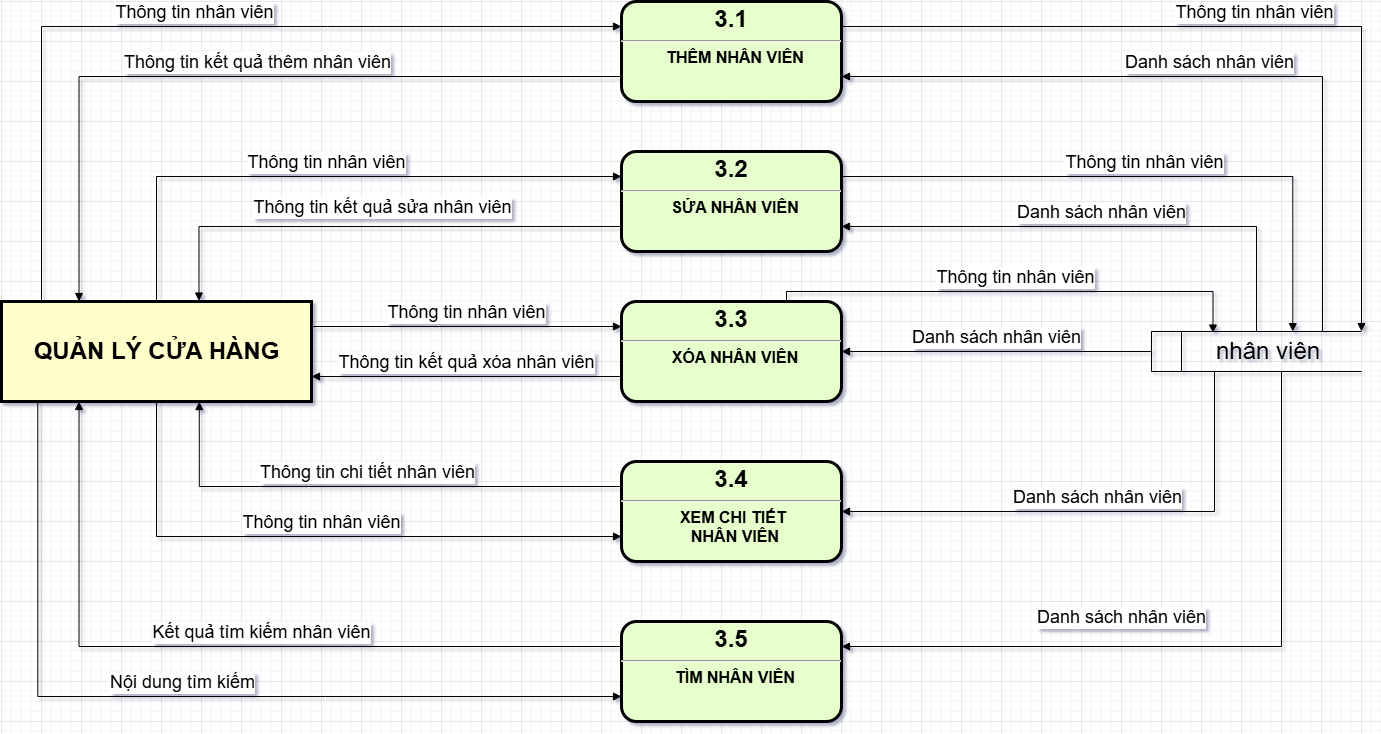

The diagram above was exported from draw.io. Its source (the exported page's mxGraphModel, read from the mxfile embedded in the PNG):
<mxGraphModel dx="1938" dy="-730" grid="1" gridSize="10" guides="1" tooltips="1" connect="1" arrows="1" fold="1" page="1" pageScale="1" pageWidth="827" pageHeight="1169" math="0" shadow="0">
  <root>
    <mxCell id="0" />
    <mxCell id="1" parent="0" />
    <mxCell id="tp28azjF5qkanbTpHXY0-1" value="&lt;p style=&quot;margin: 4px 0px 0px; text-align: center;&quot;&gt;&lt;span style=&quot;font-size: 24px;&quot;&gt;3.1&lt;/span&gt;&lt;/p&gt;&lt;hr&gt;&lt;p style=&quot;margin: 0px; margin-left: 8px;&quot;&gt;&lt;font size=&quot;3&quot;&gt;THÊM NHÂN VIÊN&lt;/font&gt;&lt;/p&gt;" style="verticalAlign=middle;align=center;overflow=fill;fontSize=12;fontFamily=Helvetica;html=1;rounded=1;fontStyle=1;strokeWidth=3;fillColor=#E6FFCC" parent="1" vertex="1">
      <mxGeometry x="60" y="2320" width="220" height="100" as="geometry" />
    </mxCell>
    <mxCell id="tp28azjF5qkanbTpHXY0-2" value="" style="group" parent="1" connectable="0" vertex="1">
      <mxGeometry x="-560" y="2620" width="310" height="100" as="geometry" />
    </mxCell>
    <mxCell id="tp28azjF5qkanbTpHXY0-3" value="" style="whiteSpace=wrap;align=center;verticalAlign=middle;fontStyle=1;strokeWidth=3;fillColor=#FFFFCC" parent="tp28azjF5qkanbTpHXY0-2" vertex="1">
      <mxGeometry width="310" height="100" as="geometry" />
    </mxCell>
    <mxCell id="tp28azjF5qkanbTpHXY0-4" value="&lt;b&gt;&lt;font style=&quot;font-size: 24px;&quot;&gt;QUẢN LÝ CỬA HÀNG&lt;/font&gt;&lt;/b&gt;" style="text;html=1;align=center;verticalAlign=middle;resizable=0;points=[];autosize=1;strokeColor=none;fillColor=none;" parent="tp28azjF5qkanbTpHXY0-2" vertex="1">
      <mxGeometry x="20" y="30" width="270" height="40" as="geometry" />
    </mxCell>
    <mxCell id="tp28azjF5qkanbTpHXY0-5" value="&lt;font style=&quot;font-size: 24px;&quot;&gt;&lt;span style=&quot;white-space: pre;&quot;&gt;&#09;&lt;/span&gt;&amp;nbsp;nhân viên&lt;/font&gt;" style="html=1;dashed=0;whiteSpace=wrap;shape=mxgraph.dfd.dataStoreID;align=left;spacingLeft=3;points=[[0,0],[0.5,0],[1,0],[0,0.5],[1,0.5],[0,1],[0.5,1],[1,1]];verticalAlign=middle;fontFamily=Helvetica;fontSize=12;fontColor=default;autosize=1;resizable=0;fillColor=none;gradientColor=none;" parent="1" vertex="1">
      <mxGeometry x="590" y="2650" width="210" height="40" as="geometry" />
    </mxCell>
    <mxCell id="tp28azjF5qkanbTpHXY0-6" value="&lt;font style=&quot;font-size: 18px;&quot;&gt;Thông tin nhân viên&lt;/font&gt;" style="html=1;verticalAlign=bottom;endArrow=block;rounded=0;entryX=0;entryY=0.25;entryDx=0;entryDy=0;edgeStyle=orthogonalEdgeStyle;" parent="1" target="tp28azjF5qkanbTpHXY0-1" edge="1">
      <mxGeometry width="80" relative="1" as="geometry">
        <mxPoint x="-520" y="2620" as="sourcePoint" />
        <mxPoint x="-10" y="2350" as="targetPoint" />
        <Array as="points">
          <mxPoint x="-520" y="2345" />
        </Array>
      </mxGeometry>
    </mxCell>
    <mxCell id="tp28azjF5qkanbTpHXY0-7" value="&lt;font style=&quot;font-size: 18px;&quot;&gt;Thông tin kết quả thêm nhân viên&lt;/font&gt;" style="html=1;verticalAlign=bottom;endArrow=block;rounded=0;entryX=0.25;entryY=0;entryDx=0;entryDy=0;exitX=0;exitY=0.75;exitDx=0;exitDy=0;edgeStyle=orthogonalEdgeStyle;" parent="1" source="tp28azjF5qkanbTpHXY0-1" target="tp28azjF5qkanbTpHXY0-3" edge="1">
      <mxGeometry x="-0.0522" width="80" relative="1" as="geometry">
        <mxPoint x="70" y="2430" as="sourcePoint" />
        <mxPoint x="150" y="2430" as="targetPoint" />
        <mxPoint as="offset" />
      </mxGeometry>
    </mxCell>
    <mxCell id="tp28azjF5qkanbTpHXY0-8" value="&lt;p style=&quot;margin: 4px 0px 0px; text-align: center;&quot;&gt;&lt;span style=&quot;font-size: 24px;&quot;&gt;3.2&lt;/span&gt;&lt;/p&gt;&lt;hr&gt;&lt;p style=&quot;margin: 0px; margin-left: 8px;&quot;&gt;&lt;font size=&quot;3&quot;&gt;SỬA&amp;nbsp;&lt;/font&gt;&lt;span style=&quot;font-size: medium; background-color: transparent; color: light-dark(rgb(0, 0, 0), rgb(255, 255, 255));&quot;&gt;NHÂN VIÊN&lt;/span&gt;&lt;/p&gt;" style="verticalAlign=middle;align=center;overflow=fill;fontSize=12;fontFamily=Helvetica;html=1;rounded=1;fontStyle=1;strokeWidth=3;fillColor=#E6FFCC" parent="1" vertex="1">
      <mxGeometry x="60" y="2470" width="220" height="100" as="geometry" />
    </mxCell>
    <mxCell id="tp28azjF5qkanbTpHXY0-9" value="&lt;p style=&quot;margin: 4px 0px 0px; text-align: center;&quot;&gt;&lt;span style=&quot;font-size: 24px;&quot;&gt;3.3&lt;/span&gt;&lt;/p&gt;&lt;hr&gt;&lt;p style=&quot;margin: 0px; margin-left: 8px;&quot;&gt;&lt;font size=&quot;3&quot;&gt;XÓA&amp;nbsp;&lt;/font&gt;&lt;span style=&quot;font-size: medium; background-color: transparent; color: light-dark(rgb(0, 0, 0), rgb(255, 255, 255));&quot;&gt;NHÂN VIÊN&lt;/span&gt;&lt;/p&gt;" style="verticalAlign=middle;align=center;overflow=fill;fontSize=12;fontFamily=Helvetica;html=1;rounded=1;fontStyle=1;strokeWidth=3;fillColor=#E6FFCC" parent="1" vertex="1">
      <mxGeometry x="60" y="2620" width="220" height="100" as="geometry" />
    </mxCell>
    <mxCell id="tp28azjF5qkanbTpHXY0-10" value="&lt;p style=&quot;margin: 4px 0px 0px; text-align: center;&quot;&gt;&lt;span style=&quot;font-size: 24px;&quot;&gt;3.4&lt;/span&gt;&lt;/p&gt;&lt;hr&gt;&lt;p style=&quot;margin: 0px; margin-left: 8px;&quot;&gt;&lt;font size=&quot;3&quot;&gt;XEM CHI TIẾT&amp;nbsp;&lt;/font&gt;&lt;/p&gt;&lt;p style=&quot;margin: 0px; margin-left: 8px;&quot;&gt;&lt;span style=&quot;font-size: medium;&quot;&gt;NHÂN VIÊN&lt;/span&gt;&lt;/p&gt;" style="verticalAlign=middle;align=center;overflow=fill;fontSize=12;fontFamily=Helvetica;html=1;rounded=1;fontStyle=1;strokeWidth=3;fillColor=#E6FFCC" parent="1" vertex="1">
      <mxGeometry x="60" y="2780" width="220" height="100" as="geometry" />
    </mxCell>
    <mxCell id="tp28azjF5qkanbTpHXY0-11" value="&lt;p style=&quot;margin: 4px 0px 0px; text-align: center;&quot;&gt;&lt;span style=&quot;font-size: 24px;&quot;&gt;3.5&lt;/span&gt;&lt;/p&gt;&lt;hr&gt;&lt;p style=&quot;margin: 0px; margin-left: 8px;&quot;&gt;&lt;font size=&quot;3&quot;&gt;TÌM&amp;nbsp;&lt;/font&gt;&lt;span style=&quot;font-size: medium; background-color: transparent; color: light-dark(rgb(0, 0, 0), rgb(255, 255, 255));&quot;&gt;NHÂN VIÊN&lt;/span&gt;&lt;/p&gt;" style="verticalAlign=middle;align=center;overflow=fill;fontSize=12;fontFamily=Helvetica;html=1;rounded=1;fontStyle=1;strokeWidth=3;fillColor=#E6FFCC" parent="1" vertex="1">
      <mxGeometry x="60" y="2940" width="220" height="100" as="geometry" />
    </mxCell>
    <mxCell id="tp28azjF5qkanbTpHXY0-12" value="&lt;font style=&quot;font-size: 18px;&quot;&gt;Thông tin nhân viên&lt;/font&gt;" style="html=1;verticalAlign=bottom;endArrow=block;rounded=0;entryX=0;entryY=0.25;entryDx=0;entryDy=0;exitX=0.5;exitY=0;exitDx=0;exitDy=0;edgeStyle=orthogonalEdgeStyle;" parent="1" source="tp28azjF5qkanbTpHXY0-3" target="tp28azjF5qkanbTpHXY0-8" edge="1">
      <mxGeometry width="80" relative="1" as="geometry">
        <mxPoint x="70" y="2490" as="sourcePoint" />
        <mxPoint x="150" y="2490" as="targetPoint" />
      </mxGeometry>
    </mxCell>
    <mxCell id="tp28azjF5qkanbTpHXY0-13" value="&lt;font style=&quot;font-size: 18px;&quot;&gt;Thông tin kết quả sửa nhân viên&lt;/font&gt;" style="html=1;verticalAlign=bottom;endArrow=block;rounded=0;entryX=0.637;entryY=-0.005;entryDx=0;entryDy=0;entryPerimeter=0;exitX=0;exitY=0.75;exitDx=0;exitDy=0;edgeStyle=orthogonalEdgeStyle;" parent="1" source="tp28azjF5qkanbTpHXY0-8" target="tp28azjF5qkanbTpHXY0-3" edge="1">
      <mxGeometry x="-0.0389" y="-5" width="80" relative="1" as="geometry">
        <mxPoint x="-270" y="2490" as="sourcePoint" />
        <mxPoint x="-190" y="2490" as="targetPoint" />
        <mxPoint as="offset" />
      </mxGeometry>
    </mxCell>
    <mxCell id="tp28azjF5qkanbTpHXY0-14" value="&lt;font style=&quot;font-size: 18px;&quot;&gt;Thông tin nhân viên&lt;/font&gt;" style="html=1;verticalAlign=bottom;endArrow=block;curved=0;rounded=0;entryX=0;entryY=0.25;entryDx=0;entryDy=0;exitX=1;exitY=0.25;exitDx=0;exitDy=0;" parent="1" source="tp28azjF5qkanbTpHXY0-3" target="tp28azjF5qkanbTpHXY0-9" edge="1">
      <mxGeometry width="80" relative="1" as="geometry">
        <mxPoint x="-380" y="2610" as="sourcePoint" />
        <mxPoint x="-300" y="2610" as="targetPoint" />
      </mxGeometry>
    </mxCell>
    <mxCell id="tp28azjF5qkanbTpHXY0-15" value="&lt;font style=&quot;font-size: 18px;&quot;&gt;Thông tin kết quả xóa nhân viên&lt;/font&gt;" style="html=1;verticalAlign=bottom;endArrow=block;curved=0;rounded=0;entryX=1;entryY=0.75;entryDx=0;entryDy=0;exitX=0;exitY=0.75;exitDx=0;exitDy=0;" parent="1" source="tp28azjF5qkanbTpHXY0-9" target="tp28azjF5qkanbTpHXY0-3" edge="1">
      <mxGeometry width="80" relative="1" as="geometry">
        <mxPoint x="-380" y="2730" as="sourcePoint" />
        <mxPoint x="-300" y="2730" as="targetPoint" />
      </mxGeometry>
    </mxCell>
    <mxCell id="tp28azjF5qkanbTpHXY0-16" value="&lt;font style=&quot;font-size: 18px;&quot;&gt;Thông tin nhân viên&lt;/font&gt;" style="html=1;verticalAlign=bottom;endArrow=block;rounded=0;exitX=0.5;exitY=1;exitDx=0;exitDy=0;entryX=0;entryY=0.75;entryDx=0;entryDy=0;edgeStyle=orthogonalEdgeStyle;" parent="1" source="tp28azjF5qkanbTpHXY0-3" target="tp28azjF5qkanbTpHXY0-10" edge="1">
      <mxGeometry width="80" relative="1" as="geometry">
        <mxPoint x="-360" y="2720" as="sourcePoint" />
        <mxPoint x="-280" y="2830" as="targetPoint" />
      </mxGeometry>
    </mxCell>
    <mxCell id="tp28azjF5qkanbTpHXY0-17" value="&lt;font style=&quot;font-size: 18px;&quot;&gt;Thông tin chi tiết nhân viên&lt;/font&gt;" style="html=1;verticalAlign=bottom;endArrow=block;rounded=0;entryX=0.638;entryY=1.001;entryDx=0;entryDy=0;entryPerimeter=0;exitX=0;exitY=0.25;exitDx=0;exitDy=0;edgeStyle=orthogonalEdgeStyle;" parent="1" source="tp28azjF5qkanbTpHXY0-10" target="tp28azjF5qkanbTpHXY0-3" edge="1">
      <mxGeometry x="0.0018" width="80" relative="1" as="geometry">
        <mxPoint x="-300" y="2850" as="sourcePoint" />
        <mxPoint x="-220" y="2850" as="targetPoint" />
        <mxPoint as="offset" />
      </mxGeometry>
    </mxCell>
    <mxCell id="tp28azjF5qkanbTpHXY0-18" value="&lt;font style=&quot;font-size: 18px;&quot;&gt;Kết quả tìm kiếm nhân viên&lt;/font&gt;" style="html=1;verticalAlign=bottom;endArrow=block;rounded=0;entryX=0.25;entryY=1;entryDx=0;entryDy=0;exitX=0;exitY=0.25;exitDx=0;exitDy=0;edgeStyle=orthogonalEdgeStyle;" parent="1" source="tp28azjF5qkanbTpHXY0-11" target="tp28azjF5qkanbTpHXY0-3" edge="1">
      <mxGeometry x="-0.0856" width="80" relative="1" as="geometry">
        <mxPoint x="-260" y="2810" as="sourcePoint" />
        <mxPoint x="-180" y="2810" as="targetPoint" />
        <mxPoint as="offset" />
      </mxGeometry>
    </mxCell>
    <mxCell id="tp28azjF5qkanbTpHXY0-19" value="&lt;font style=&quot;font-size: 18px;&quot;&gt;Nội dung tìm kiếm&lt;/font&gt;" style="html=1;verticalAlign=bottom;endArrow=block;rounded=0;entryX=0;entryY=0.75;entryDx=0;entryDy=0;exitX=0.117;exitY=0.994;exitDx=0;exitDy=0;exitPerimeter=0;edgeStyle=orthogonalEdgeStyle;" parent="1" source="tp28azjF5qkanbTpHXY0-3" target="tp28azjF5qkanbTpHXY0-11" edge="1">
      <mxGeometry width="80" relative="1" as="geometry">
        <mxPoint x="-260" y="2810" as="sourcePoint" />
        <mxPoint x="-180" y="2810" as="targetPoint" />
      </mxGeometry>
    </mxCell>
    <mxCell id="tp28azjF5qkanbTpHXY0-20" value="&lt;font style=&quot;font-size: 18px;&quot;&gt;Thông tin nhân viên&lt;/font&gt;" style="html=1;verticalAlign=bottom;endArrow=block;rounded=0;exitX=1;exitY=0.25;exitDx=0;exitDy=0;entryX=1;entryY=0;entryDx=0;entryDy=0;edgeStyle=orthogonalEdgeStyle;" parent="1" source="tp28azjF5qkanbTpHXY0-1" target="tp28azjF5qkanbTpHXY0-5" edge="1">
      <mxGeometry width="80" relative="1" as="geometry">
        <mxPoint x="380" y="2660" as="sourcePoint" />
        <mxPoint x="300" y="2660" as="targetPoint" />
      </mxGeometry>
    </mxCell>
    <mxCell id="tp28azjF5qkanbTpHXY0-21" value="&lt;font style=&quot;font-size: 18px;&quot;&gt;Danh sách nhân viên&lt;/font&gt;" style="html=1;verticalAlign=bottom;endArrow=block;rounded=0;edgeStyle=orthogonalEdgeStyle;entryX=1;entryY=0.75;entryDx=0;entryDy=0;" parent="1" target="tp28azjF5qkanbTpHXY0-1" edge="1">
      <mxGeometry width="80" relative="1" as="geometry">
        <mxPoint x="761" y="2650" as="sourcePoint" />
        <mxPoint x="280" y="2400" as="targetPoint" />
        <Array as="points">
          <mxPoint x="761" y="2395" />
        </Array>
      </mxGeometry>
    </mxCell>
    <mxCell id="tp28azjF5qkanbTpHXY0-22" value="&lt;font style=&quot;font-size: 18px;&quot;&gt;Danh sách nhân viên&lt;/font&gt;" style="html=1;verticalAlign=bottom;endArrow=block;rounded=0;edgeStyle=orthogonalEdgeStyle;entryX=1;entryY=0.75;entryDx=0;entryDy=0;exitX=0.5;exitY=0;exitDx=0;exitDy=0;" parent="1" source="tp28azjF5qkanbTpHXY0-5" target="tp28azjF5qkanbTpHXY0-8" edge="1">
      <mxGeometry width="80" relative="1" as="geometry">
        <mxPoint x="771" y="2690" as="sourcePoint" />
        <mxPoint x="290" y="2405" as="targetPoint" />
        <Array as="points">
          <mxPoint x="695" y="2545" />
        </Array>
      </mxGeometry>
    </mxCell>
    <mxCell id="tp28azjF5qkanbTpHXY0-23" value="&lt;font style=&quot;font-size: 18px;&quot;&gt;Thông tin nhân viên&lt;/font&gt;" style="html=1;verticalAlign=bottom;endArrow=block;rounded=0;exitX=1;exitY=0.25;exitDx=0;exitDy=0;entryX=0.673;entryY=0.004;entryDx=0;entryDy=0;edgeStyle=orthogonalEdgeStyle;entryPerimeter=0;" parent="1" source="tp28azjF5qkanbTpHXY0-8" target="tp28azjF5qkanbTpHXY0-5" edge="1">
      <mxGeometry width="80" relative="1" as="geometry">
        <mxPoint x="290" y="2355" as="sourcePoint" />
        <mxPoint x="810" y="2690" as="targetPoint" />
      </mxGeometry>
    </mxCell>
    <mxCell id="tp28azjF5qkanbTpHXY0-24" value="&lt;font style=&quot;font-size: 18px;&quot;&gt;Thông tin nhân viên&lt;/font&gt;" style="html=1;verticalAlign=bottom;endArrow=block;rounded=0;exitX=0.75;exitY=0;exitDx=0;exitDy=0;entryX=0.293;entryY=0.039;entryDx=0;entryDy=0;edgeStyle=orthogonalEdgeStyle;entryPerimeter=0;" parent="1" source="tp28azjF5qkanbTpHXY0-9" target="tp28azjF5qkanbTpHXY0-5" edge="1">
      <mxGeometry width="80" relative="1" as="geometry">
        <mxPoint x="290" y="2505" as="sourcePoint" />
        <mxPoint x="741" y="2660" as="targetPoint" />
        <Array as="points">
          <mxPoint x="225" y="2610" />
          <mxPoint x="652" y="2610" />
        </Array>
      </mxGeometry>
    </mxCell>
    <mxCell id="tp28azjF5qkanbTpHXY0-25" value="&lt;span style=&quot;font-size: 18px;&quot;&gt;Danh sách nhân viên&lt;/span&gt;" style="html=1;verticalAlign=bottom;endArrow=block;curved=0;rounded=0;entryX=1;entryY=0.5;entryDx=0;entryDy=0;exitX=0;exitY=0.5;exitDx=0;exitDy=0;" parent="1" source="tp28azjF5qkanbTpHXY0-5" target="tp28azjF5qkanbTpHXY0-9" edge="1">
      <mxGeometry width="80" relative="1" as="geometry">
        <mxPoint x="400" y="2600" as="sourcePoint" />
        <mxPoint x="480" y="2600" as="targetPoint" />
      </mxGeometry>
    </mxCell>
    <mxCell id="tp28azjF5qkanbTpHXY0-26" value="&lt;span style=&quot;font-size: 18px;&quot;&gt;Danh sách nhân viên&lt;/span&gt;" style="html=1;verticalAlign=bottom;endArrow=block;rounded=0;entryX=1;entryY=0.5;entryDx=0;entryDy=0;edgeStyle=orthogonalEdgeStyle;" parent="1" target="tp28azjF5qkanbTpHXY0-10" edge="1">
      <mxGeometry width="80" relative="1" as="geometry">
        <mxPoint x="653" y="2690" as="sourcePoint" />
        <mxPoint x="290" y="2680" as="targetPoint" />
        <Array as="points">
          <mxPoint x="653" y="2830" />
        </Array>
      </mxGeometry>
    </mxCell>
    <mxCell id="tp28azjF5qkanbTpHXY0-27" value="&lt;span style=&quot;font-size: 18px;&quot;&gt;Danh sách nhân viên&lt;/span&gt;" style="html=1;verticalAlign=bottom;endArrow=block;rounded=0;entryX=1;entryY=0.25;entryDx=0;entryDy=0;edgeStyle=orthogonalEdgeStyle;exitX=0.619;exitY=1;exitDx=0;exitDy=0;exitPerimeter=0;" parent="1" source="tp28azjF5qkanbTpHXY0-5" target="tp28azjF5qkanbTpHXY0-11" edge="1">
      <mxGeometry x="0.2168" y="-15" width="80" relative="1" as="geometry">
        <mxPoint x="720" y="2700" as="sourcePoint" />
        <mxPoint x="290" y="2840" as="targetPoint" />
        <Array as="points">
          <mxPoint x="720" y="2965" />
        </Array>
        <mxPoint as="offset" />
      </mxGeometry>
    </mxCell>
  </root>
</mxGraphModel>